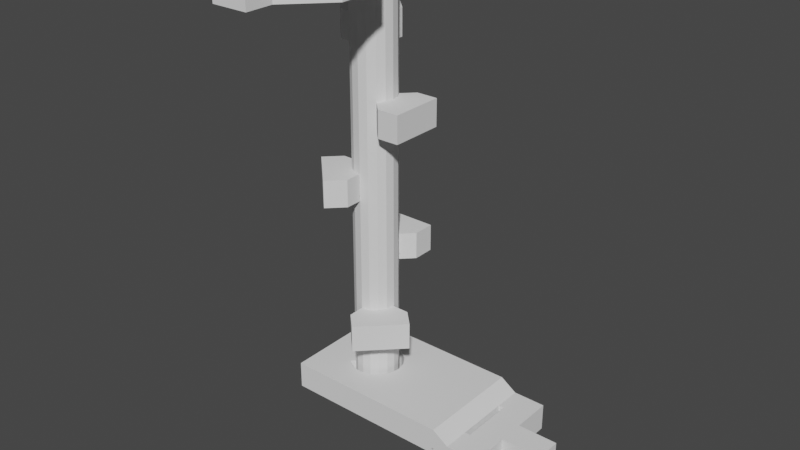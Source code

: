 # Source: level2.blend  (saved by Blender 3.6.11; exported with 4.5.12 LTS)
import bpy
from mathutils import Matrix  # noqa: F401  (used for matrix-valued properties, if any)

bpy.ops.wm.read_factory_settings(use_empty=True)
scene = bpy.context.scene
scene.name = 'Scene'

# ---- collections
col_collection = bpy.data.collections.new('Collection'); scene.collection.children.link(col_collection)

# ---- world
world_world = bpy.data.worlds.new('World'); scene.world = world_world
world_world.use_nodes = True; world_world.node_tree.nodes.clear()
_N = world_world.node_tree.nodes; _L = world_world.node_tree.links
n0 = _N.new('ShaderNodeOutputWorld'); n0.name = 'World Output'; n0.location = (300, 300)
n1 = _N.new('ShaderNodeBackground'); n1.name = 'Background'; n1.location = (10, 300)
n1.inputs[0].default_value = (0.05088, 0.05088, 0.05088, 1.0)
_L.new(n1.outputs[0], n0.inputs[0])
n0.is_active_output = True
world_world.color = (0.05088, 0.05088, 0.05088)
world_world.use_sun_shadow = False
world_world.sun_shadow_jitter_overblur = 0.0

# ---- meshes
me_plane = bpy.data.meshes.new('Plane')
me_plane.from_pydata([(-5.0, -2.5, 0.0), (2.5, -2.5, 0.0), (-5.0, 2.5, 0.0), (2.5, 2.5, 0.0), (-5.0, -2.5, 5.0), (2.5, -2.5, 5.0), (-5.0, 2.5, 5.0), (2.5, 2.5, 5.0), (-10.0, -5.0, 0.0), (-10.0, 5.0, 0.0), (-10.0, -5.0, 5.0), (-10.0, 5.0, 5.0), (-5.0, -10.0, 0.0), (-5.0, 10.0, 0.0), (-5.0, -10.0, 5.0), (-5.0, 10.0, 5.0), (-10.0, -10.0, 0.0), (-10.0, 10.0, 0.0), (-10.0, -10.0, 5.0), (-10.0, 10.0, 5.0), (-11.0, -5.0, 0.0), (-11.0, 5.0, 0.0), (-11.0, -10.0, 0.0), (-11.0, 10.0, 0.0), (-14.0, 10.0, 0.0), (-25.25, 5.0, 2.0), (-14.0, 5.0, 0.0), (-25.25, -5.0, 2.0), (-14.0, -5.0, 0.0), (-30.0, -5.0, 2.0), (-30.0, 5.0, 2.0), (-30.0, 10.0, 2.0), (-40.0, 5.0, 2.0), (-40.0, 10.0, 2.0), (-45.0, 5.0, 2.0), (-45.0, 10.0, 2.0), (-30.0, -10.0, 2.0), (-40.0, -5.0, 2.0), (-40.0, -10.0, 2.0), (-45.0, -5.0, 2.0), (-45.0, -10.0, 2.0), (-30.0, -5.0, 7.0), (-30.0, 5.0, 7.0), (-30.0, 10.0, 7.0), (-40.0, 5.0, 7.0), (-40.0, 10.0, 7.0), (-45.0, 5.0, 7.0), (-45.0, 10.0, 7.0), (-30.0, -10.0, 7.0), (-40.0, -5.0, 7.0), (-40.0, -10.0, 7.0), (-45.0, -5.0, 7.0), (-45.0, -10.0, 7.0), (-25.25, 10.0, 2.0), (-25.25, -10.0, 2.0), (-14.0, -10.0, 0.0), (-25.25, -5.0, 7.0), (-25.25, 5.0, 7.0), (-25.25, 10.0, 7.0), (-25.25, -10.0, 7.0), (-11.0, 10.0, 5.0), (-11.0, 5.0, 5.0), (-11.0, -5.0, 5.0), (-11.0, -10.0, 5.0), (-14.0, 5.0, 7.0), (-14.0, -5.0, 7.0), (-14.0, 10.0, 7.0), (-14.0, -10.0, 7.0), (-14.0, 10.0, 2.0), (-14.0, 5.0, 2.0), (-14.0, -5.0, 2.0), (-14.0, -10.0, 2.0), (-30.0, -2.0, 2.0), (-30.0, 2.0, 2.0), (-30.0, -2.0, 7.0), (-30.0, 2.0, 7.0), (-25.25, 2.0, 2.0), (-25.25, -2.0, 2.0), (-25.25, 2.0, 7.0), (-25.25, -2.0, 7.0), (-11.0, 2.0, 5.0), (-11.0, -2.0, 5.0), (-14.0, 2.0, 7.0), (-14.0, -2.0, 7.0), (-14.0, 2.0, 2.0), (-14.0, -2.0, 2.0), (-16.0, 10.0, 7.0), (-16.0, 5.0, 7.0), (-16.0, -5.0, 7.0), (-16.0, -10.0, 7.0), (-16.0, -10.0, 2.0), (-16.0, -5.0, 2.0), (-16.0, 5.0, 2.0), (-16.0, 10.0, 2.0), (-16.0, -2.0, 2.0), (-16.0, 2.0, 2.0), (-16.0, 2.0, 7.0), (-16.0, -2.0, 7.0), (-14.0, 5.0, 1.0), (-14.0, 10.0, 1.0), (-14.0, 2.0, 1.0), (-14.0, -5.0, 1.0), (-14.0, -10.0, 1.0), (-10.0, 5.0, 1.0), (-10.0, -5.0, 1.0), (-11.0, -5.0, 1.0), (-11.0, 5.0, 1.0), (-11.0, 2.0, 1.0), (-11.0, -2.0, 1.0), (-14.0, -4.0, 0.0), (-14.0, -2.0, 1.0), (-14.0, 4.0, 0.0), (-11.0, -4.0, 0.0), (-11.0, 4.0, 0.0)], [], [(0, 1, 3, 2), (2, 3, 7, 6), (3, 1, 5, 7), (1, 0, 4, 5), (4, 6, 7, 5), (0, 2, 9, 8), (6, 4, 10, 11), (6, 11, 19, 15), (16, 8, 20, 22), (103, 11, 10, 104), (2, 6, 15, 13), (0, 8, 16, 12), (103, 9, 21, 106), (4, 0, 12, 14), (10, 4, 14, 18), (9, 2, 13, 17), (13, 15, 19, 17), (14, 12, 16, 18), (17, 19, 60, 23), (9, 17, 23, 21), (104, 10, 62, 105), (10, 18, 63, 62), (18, 16, 22, 63), (19, 11, 61, 60), (59, 48, 41, 56), (53, 31, 30, 25), (54, 36, 48, 59), (55, 102, 71, 22), (77, 72, 29, 27), (27, 29, 36, 54), (57, 42, 43, 58), (29, 37, 38, 36), (32, 33, 35, 34), (44, 45, 43, 42), (38, 37, 39, 40), (49, 51, 46, 44), (20, 28, 55, 22), (48, 50, 49, 41), (44, 46, 47, 45), (38, 50, 48, 36), (50, 52, 51, 49), (34, 46, 51, 39), (31, 43, 45, 33), (40, 52, 50, 38), (39, 51, 52, 40), (35, 47, 46, 34), (33, 45, 47, 35), (37, 32, 34, 39), (31, 33, 32, 30), (58, 43, 31, 53), (75, 42, 57, 78), (23, 24, 26, 21), (82, 64, 61, 80), (61, 64, 66, 60), (63, 67, 65, 62), (66, 68, 23, 60), (67, 63, 22, 71), (24, 23, 68, 99), (98, 99, 68, 69), (100, 98, 69, 84), (102, 101, 70, 71), (86, 87, 57, 58), (97, 88, 56, 79), (88, 89, 59, 56), (89, 90, 54, 59), (90, 91, 27, 54), (95, 92, 25, 76), (92, 93, 53, 25), (93, 86, 58, 53), (91, 94, 77, 27), (94, 95, 76, 77), (87, 96, 78, 57), (96, 97, 79, 78), (101, 110, 85, 70), (65, 83, 81, 62), (83, 82, 80, 81), (41, 74, 79, 56), (74, 75, 78, 79), (25, 30, 73, 76), (76, 73, 72, 77), (82, 83, 97, 96), (64, 82, 96, 87), (95, 100, 84), (70, 85, 94, 91), (68, 66, 86, 93), (69, 68, 93, 92), (84, 69, 92, 95), (71, 70, 91, 90), (67, 71, 90, 89), (65, 67, 89, 88), (83, 65, 88, 97), (66, 64, 87, 86), (26, 24, 99, 98), (55, 28, 101, 102), (85, 110, 94), (95, 94, 110, 100), (80, 107, 108, 81), (61, 106, 107, 80), (81, 108, 105, 62), (8, 104, 105, 20), (11, 103, 106, 61), (9, 103, 104, 8), (26, 111, 113, 21), (111, 100, 107, 113), (20, 112, 109, 28), (112, 108, 110, 109), (20, 105, 108, 112), (107, 100, 110, 108), (21, 113, 107, 106), (101, 28, 109, 110), (26, 98, 100, 111)])
_uv = me_plane.uv_layers.new(name='UVMap')
_uv.uv.foreach_set('vector', [0.0, 0.0, 1.0, 0.0, 1.0, 1.0, 0.0, 1.0, 0.0, 1.0, 1.0, 1.0, 1.0, 1.0, 0.0, 1.0, 1.0, 1.0, 1.0, 0.0, 1.0, 0.0, 1.0, 1.0, 1.0, 0.0, 0.0, 0.0, 0.0, 0.0, 1.0, 0.0, 0.0, 0.0, 0.0, 1.0, 1.0, 1.0, 1.0, 0.0, 0.0, 0.0, 0.0, 1.0, 0.0, 1.0, 0.0, 0.0, 0.0, 1.0, 0.0, 0.0, 0.0, 0.0, 0.0, 1.0, 0.0, 1.0, 0.0, 1.0, 0.0, 1.0, 0.0, 1.0, 0.0, 0.0, 0.0, 0.0, 0.0, 0.0, 0.0, 0.0, 0.0, 1.0, 0.0, 1.0, 0.0, 0.0, 0.0, 0.0, 0.0, 1.0, 0.0, 1.0, 0.0, 1.0, 0.0, 1.0, 0.0, 0.0, 0.0, 0.0, 0.0, 0.0, 0.0, 0.0, 0.0, 1.0, 0.0, 1.0, 0.0, 1.0, 0.0, 1.0, 0.0, 0.0, 0.0, 0.0, 0.0, 0.0, 0.0, 0.0, 0.0, 0.0, 0.0, 0.0, 0.0, 0.0, 0.0, 0.0, 0.0, 1.0, 0.0, 1.0, 0.0, 1.0, 0.0, 1.0, 0.0, 1.0, 0.0, 1.0, 0.0, 1.0, 0.0, 1.0, 0.0, 0.0, 0.0, 0.0, 0.0, 0.0, 0.0, 0.0, 0.0, 1.0, 0.0, 1.0, 0.0, 1.0, 0.0, 1.0, 0.0, 1.0, 0.0, 1.0, 0.0, 1.0, 0.0, 1.0, 0.0, 0.0, 0.0, 0.0, 0.0, 0.0, 0.0, 0.0, 0.0, 0.0, 0.0, 0.0, 0.0, 0.0, 0.0, 0.0, 0.0, 0.0, 0.0, 0.0, 0.0, 0.0, 0.0, 0.0, 0.0, 1.0, 0.0, 1.0, 0.0, 1.0, 0.0, 1.0, 0.0, 0.0, 0.0, 0.0, 0.0, 0.0, 0.0, 0.0, 0.0, 1.0, 0.0, 1.0, 0.0, 1.0, 0.0, 1.0, 0.0, 0.0, 0.0, 0.0, 0.0, 0.0, 0.0, 0.0, 0.0, 0.0, 0.0, 0.0, 0.0, 0.0, 0.0, 0.0, 0.0, 0.08333, 0.0, 0.0, 0.0, 0.0, 0.0, 0.0, 0.0, 0.0, 0.0, 0.0, 0.0, 0.0, 0.0, 0.0, 0.0, 1.0, 0.0, 1.0, 0.0, 1.0, 0.0, 1.0, 0.0, 0.0, 0.0, 0.0, 0.0, 0.0, 0.0, 0.0, 0.0, 1.0, 0.0, 1.0, 0.0, 1.0, 0.0, 1.0, 0.0, 1.0, 0.0, 1.0, 0.0, 1.0, 0.0, 1.0, 0.0, 0.0, 0.0, 0.0, 0.0, 0.0, 0.0, 0.0, 0.0, 0.0, 0.0, 0.0, 0.0, 1.0, 0.0, 1.0, 0.0, 0.0, 0.0, 0.0, 0.0, 0.0, 0.0, 0.0, 0.0, 0.0, 0.0, 0.0, 0.0, 0.0, 0.0, 0.0, 0.0, 1.0, 0.0, 1.0, 0.0, 1.0, 0.0, 1.0, 0.0, 0.0, 0.0, 0.0, 0.0, 0.0, 0.0, 0.0, 0.0, 0.0, 0.0, 0.0, 0.0, 0.0, 0.0, 0.0, 0.0, 1.0, 0.0, 1.0, 0.0, 0.0, 0.0, 0.0, 0.0, 1.0, 0.0, 1.0, 0.0, 1.0, 0.0, 1.0, 0.0, 0.0, 0.0, 0.0, 0.0, 0.0, 0.0, 0.0, 0.0, 0.0, 0.0, 0.0, 0.0, 0.0, 0.0, 0.0, 0.0, 1.0, 0.0, 1.0, 0.0, 1.0, 0.0, 1.0, 0.0, 1.0, 0.0, 1.0, 0.0, 1.0, 0.0, 1.0, 0.0, 0.0, 0.0, 1.0, 0.0, 1.0, 0.0, 0.0, 0.0, 1.0, 0.0, 1.0, 0.0, 1.0, 0.0, 1.0, 0.0, 1.0, 0.0, 1.0, 0.0, 1.0, 0.0, 1.0, 0.0, 0.0, 0.0, 0.0, 0.0, 0.25, 0.0, 0.1667, 0.0, 1.0, 0.0, 1.0, 0.0, 1.0, 0.0, 1.0, 0.0, 0.5, 0.0, 0.75, 0.0, 1.0, 0.0, 0.6667, 0.0, 1.0, 0.0, 1.0, 0.0, 1.0, 0.0, 1.0, 0.0, 0.0, 0.0, 0.0, 0.0, 0.0, 0.0, 0.0, 0.0, 1.0, 0.0, 1.0, 0.0, 1.0, 0.0, 1.0, 0.0, 0.0, 0.0, 0.0, 0.0, 0.0, 0.0, 0.0, 0.0, 1.0, 0.0, 1.0, 0.0, 1.0, 0.0, 1.0, 0.0, 1.0, 0.0, 1.0, 0.0, 1.0, 0.0, 1.0, 0.0, 0.5, 0.0, 0.75, 0.0, 0.75, 0.0, 0.5, 0.0, 0.0, 0.0, 0.0, 0.0, 0.0, 0.0, 0.0, 0.0, 1.0, 0.0, 1.0, 0.0, 1.0, 0.0, 1.0, 0.0, 0.2167, 0.0, 0.0, 0.0, 0.0, 0.0, 0.08333, 0.0, 0.0, 0.0, 0.0, 0.0, 0.0, 0.0, 0.0, 0.0, 0.0, 0.0, 0.0, 0.0, 0.0, 0.0, 0.0, 0.0, 0.0, 0.0, 0.0, 0.0, 0.0, 0.0, 0.0, 0.0, 0.4333, 0.0, 0.65, 0.0, 0.25, 0.0, 0.1667, 0.0, 1.0, 0.0, 1.0, 0.0, 1.0, 0.0, 1.0, 0.0, 1.0, 0.0, 1.0, 0.0, 1.0, 0.0, 1.0, 0.0, 0.0, 0.0, 0.2167, 0.0, 0.08333, 0.0, 0.0, 0.0, 0.2167, 0.0, 0.4333, 0.0, 0.1667, 0.0, 0.08333, 0.0, 0.65, 0.0, 0.4333, 0.0, 0.1667, 0.0, 0.25, 0.0, 0.4333, 0.0, 0.2167, 0.0, 0.08333, 0.0, 0.1667, 0.0, 0.0, 0.0, 0.25, 0.0, 0.25, 0.0, 0.0, 0.0, 0.0, 0.0, 0.25, 0.0, 0.3333, 0.0, 0.0, 0.0, 0.25, 0.0, 0.5, 0.0, 0.6667, 0.0, 0.3333, 0.0, 0.0, 0.0, 0.0, 0.0, 0.08333, 0.0, 0.0, 0.0, 0.0, 0.0, 0.0, 0.0, 0.1667, 0.0, 0.08333, 0.0, 0.25, 0.0, 0.0, 0.0, 0.0, 0.0, 0.1667, 0.0, 0.1667, 0.0, 0.0, 0.0, 0.0, 0.0, 0.08333, 0.0, 0.5, 0.0, 0.25, 0.0, 0.2167, 0.0, 0.4333, 0.0, 0.75, 0.0, 0.5, 0.0, 0.4333, 0.0, 0.65, 0.0, 0.4333, 0.0, 0.5, 0.0, 0.5, 0.0, 0.0, 0.0, 0.25, 0.0, 0.2167, 0.0, 0.0, 0.0, 1.0, 0.0, 1.0, 0.0, 1.0, 0.0, 1.0, 0.0, 1.0, 0.0, 1.0, 0.0, 1.0, 0.0, 1.0, 0.0, 0.5, 0.0, 0.75, 0.0, 0.65, 0.0, 0.4333, 0.0, 0.0, 0.0, 0.0, 0.0, 0.0, 0.0, 0.0, 0.0, 0.0, 0.0, 0.0, 0.0, 0.0, 0.0, 0.0, 0.0, 0.0, 0.0, 0.0, 0.0, 0.0, 0.0, 0.0, 0.0, 0.25, 0.0, 0.0, 0.0, 0.0, 0.0, 0.2167, 0.0, 1.0, 0.0, 1.0, 0.0, 1.0, 0.0, 1.0, 0.0, 1.0, 0.0, 1.0, 0.0, 1.0, 0.0, 1.0, 0.0, 0.0, 0.0, 0.0, 0.0, 0.0, 0.0, 0.0, 0.0, 0.25, 0.0, 0.25, 0.0, 0.2167, 0.0, 0.4333, 0.0, 0.2167, 0.0, 0.25, 0.0, 0.5, 0.0, 0.6667, 0.0, 0.6667, 0.0, 0.3333, 0.0, 0.3333, 0.0, 1.0, 0.0, 1.0, 0.0, 0.6667, 0.0, 0.6667, 0.0, 0.3333, 0.0, 0.3333, 0.0, 0.0, 0.0, 0.0, 0.0, 0.0, 0.0, 0.0, 0.0, 0.0, 0.0, 0.0, 0.0, 1.0, 0.0, 1.0, 0.0, 1.0, 0.0, 1.0, 0.0, 1.0, 0.0, 1.0, 0.0, 0.0, 0.0, 0.0, 0.0, 1.0, 0.375, 0.25, 0.375, 0.5, 0.0, 1.0, 0.375, 0.25, 0.625, 0.25, 0.625, 0.5, 0.375, 0.5, 0.0, 0.0, 0.375, 0.75, 0.375, 1.0, 0.0, 0.0, 0.375, 0.75, 0.625, 0.75, 0.625, 1.0, 0.375, 1.0, 0.0, 0.0, 0.0, 0.0, 0.625, 0.75, 0.375, 0.75, 0.625, 0.5, 0.875, 0.5, 0.875, 0.75, 0.625, 0.75, 0.0, 1.0, 0.375, 0.5, 0.625, 0.5, 0.0, 1.0, 0.0, 0.0, 0.0, 0.0, 0.375, 1.0, 0.0, 0.25, 0.0, 1.0, 0.0, 0.75, 0.625, 0.25, 0.375, 0.25])
me_plane.update()
me_plane_001 = bpy.data.meshes.new('Plane.001')
me_plane_001.from_pydata([(-1.913, 4.619, 0.0), (-3.536, 3.536, 0.0), (-4.619, 1.913, 0.0), (-5.0, 0.0, 0.0), (-4.619, -1.913, 0.0), (-3.536, -3.536, 0.0), (-1.913, -4.619, 0.0), (0.0, -5.0, 0.0), (1.913, -4.619, 0.0), (3.536, -3.536, 0.0), (4.619, -1.913, 0.0), (5.0, 0.0, 0.0), (4.619, 1.913, 0.0), (3.536, 3.536, 0.0), (1.913, 4.619, 0.0), (-1.913, 4.619, 5.0), (-3.536, -3.536, 5.0), (0.0, -5.0, 5.0), (1.913, -4.619, 5.0), (3.536, -3.536, 5.0), (4.619, -1.913, 5.0), (5.0, 0.0, 5.0), (4.619, 1.913, 5.0), (5.0, -5.0, 0.0), (5.0, 5.0, 0.0), (0.0, 5.0, 0.0), (-5.0, 5.0, 0.0), (-5.0, -5.0, 0.0), (-1.531, 3.696, 0.0), (-2.828, 2.828, 0.0), (-3.696, 1.531, 0.0), (-4.0, 4.47e-09, 0.0), (-3.696, -1.531, 0.0), (-2.828, -2.828, 0.0), (-1.531, -3.696, 0.0), (0.0, -4.0, 0.0), (1.531, -3.696, 0.0), (2.828, -2.828, 0.0), (3.696, -1.531, 0.0), (4.0, 4.47e-09, 0.0), (3.696, 1.531, 0.0), (2.828, 2.828, 0.0), (1.531, 3.696, 0.0), (0.0, 4.0, -3.0), (-1.531, 3.696, -3.0), (-2.828, 2.828, -3.0), (-3.696, 1.531, -3.0), (-4.0, 4.47e-09, -3.0), (-3.696, -1.531, -3.0), (-2.828, -2.828, -3.0), (-1.531, -3.696, -3.0), (0.0, -4.0, -3.0), (1.531, -3.696, -3.0), (2.828, -2.828, -3.0), (3.696, -1.531, -3.0), (4.0, 4.47e-09, -3.0), (3.696, 1.531, -3.0), (2.828, 2.828, -3.0), (1.531, 3.696, -3.0), (0.0, 4.0, 5.0), (-1.531, 3.696, 5.0), (-2.828, 2.828, 5.0), (-3.696, 1.531, 5.0), (-4.0, 4.47e-09, 5.0), (-3.696, -1.531, 5.0), (-2.828, -2.828, 5.0), (-1.531, -3.696, 5.0), (0.0, -4.0, 5.0), (1.531, -3.696, 5.0), (2.828, -2.828, 5.0), (3.696, -1.531, 5.0), (4.0, 4.47e-09, 5.0), (3.696, 1.531, 5.0), (2.828, 2.828, 5.0), (1.531, 3.696, 5.0), (0.0, 4.0, 10.0), (-1.531, 3.696, 10.0), (-2.828, 2.828, 10.0), (-3.696, 1.531, 10.0), (-4.0, 4.47e-09, 10.0), (-3.696, -1.531, 10.0), (-2.828, -2.828, 10.0), (-1.531, -3.696, 10.0), (0.0, -4.0, 10.0), (1.531, -3.696, 10.0), (2.828, -2.828, 10.0), (3.696, -1.531, 10.0), (4.0, 4.47e-09, 10.0), (3.696, 1.531, 10.0), (2.828, 2.828, 10.0), (1.531, 3.696, 10.0), (0.0, 4.0, 0.0), (-3.536, 3.536, 5.0), (-4.619, 1.913, 5.0), (-5.0, 0.0, 5.0), (-4.619, -1.913, 5.0), (-1.913, -4.619, 5.0), (3.536, 3.536, 5.0), (1.913, 4.619, 5.0), (5.0, -5.0, 5.0), (5.0, 5.0, 5.0), (0.0, 5.0, 5.0), (-5.0, 5.0, 5.0), (-5.0, -5.0, 5.0)], [], [(12, 13, 97, 22), (5, 6, 96, 16), (13, 14, 98, 97), (6, 7, 17, 96), (25, 0, 15, 101), (14, 25, 101, 98), (7, 8, 18, 17), (0, 1, 92, 15), (8, 9, 19, 18), (9, 10, 20, 19), (10, 11, 21, 20), (11, 12, 22, 21), (23, 9, 8), (9, 23, 10), (11, 24, 12), (13, 24, 14), (10, 23, 11), (12, 24, 13), (14, 24, 25), (3, 27, 4), (4, 27, 5), (6, 5, 27), (27, 7, 6), (2, 26, 3), (1, 26, 2), (0, 26, 1), (26, 0, 25), (33, 49, 48, 32), (41, 57, 56, 40), (34, 50, 49, 33), (42, 58, 57, 41), (35, 51, 50, 34), (28, 44, 43, 91), (91, 43, 58, 42), (36, 52, 51, 35), (29, 45, 44, 28), (37, 53, 52, 36), (30, 46, 45, 29), (38, 54, 53, 37), (31, 47, 46, 30), (39, 55, 54, 38), (32, 48, 47, 31), (40, 56, 55, 39), (40, 72, 73, 41), (33, 65, 66, 34), (41, 73, 74, 42), (34, 66, 67, 35), (91, 59, 60, 28), (42, 74, 59, 91), (35, 67, 68, 36), (28, 60, 61, 29), (36, 68, 69, 37), (37, 69, 70, 38), (38, 70, 71, 39), (39, 71, 72, 40), (68, 84, 85, 69), (61, 77, 78, 62), (69, 85, 86, 70), (62, 78, 79, 63), (70, 86, 87, 71), (63, 79, 80, 64), (71, 87, 88, 72), (64, 80, 81, 65), (72, 88, 89, 73), (65, 81, 82, 66), (73, 89, 90, 74), (66, 82, 83, 67), (59, 75, 76, 60), (74, 90, 75, 59), (67, 83, 84, 68), (60, 76, 77, 61), (1, 29, 61, 92), (16, 65, 33, 5), (33, 32, 4, 5), (32, 31, 3, 4), (31, 30, 2, 3), (30, 29, 1, 2), (92, 61, 62, 93), (93, 62, 63, 94), (94, 63, 64, 95), (95, 64, 65, 16), (99, 18, 19), (19, 20, 99), (21, 22, 100), (97, 98, 100), (18, 99, 17), (20, 21, 99), (22, 97, 100), (98, 101, 100), (94, 95, 103), (95, 16, 103), (96, 103, 16), (103, 96, 17), (93, 94, 102), (92, 93, 102), (15, 92, 102), (102, 101, 15), (44, 45, 46, 47, 48, 49, 50, 51, 52, 53, 54, 55, 56, 57, 58, 43), (7, 23, 8)])
_uv = me_plane_001.uv_layers.new(name='UVMap')
_uv.uv.foreach_set('vector', [0.0, 0.0, 0.0, 0.0, 0.0, 0.0, 0.0, 0.0, 0.0, 0.0, 0.0, 0.0, 0.0, 0.0, 0.0, 0.0, 0.0, 0.0, 0.0, 0.0, 0.0, 0.0, 0.0, 0.0, 0.0, 0.0, 0.0, 0.0, 0.0, 0.0, 0.0, 0.0, 0.0, 0.0, 0.0, 0.0, 0.0, 0.0, 0.0, 0.0, 0.0, 0.0, 0.0, 0.0, 0.0, 0.0, 0.0, 0.0, 0.0, 0.0, 0.0, 0.0, 0.0, 0.0, 0.0, 0.0, 0.0, 0.0, 0.0, 0.0, 0.0, 0.0, 0.0, 0.0, 0.0, 0.0, 0.0, 0.0, 0.0, 0.0, 0.0, 0.0, 0.0, 0.0, 0.0, 0.0, 0.0, 0.0, 0.0, 0.0, 0.0, 0.0, 0.0, 0.0, 0.0, 0.0, 0.0, 0.0, 0.0, 0.0, 0.0, 0.0, 0.0, 0.0, 0.0, 0.0, 0.0, 0.0, 0.0, 0.0, 0.0, 0.0, 0.0, 0.0, 0.0, 0.0, 0.0, 0.0, 0.0, 0.0, 0.0, 0.0, 0.0, 0.0, 0.0, 0.0, 0.0, 0.0, 0.0, 0.0, 0.0, 0.0, 0.0, 0.0, 0.0, 0.0, 0.0, 0.0, 0.0, 0.0, 0.0, 0.0, 0.0, 0.0, 0.0, 0.0, 0.0, 0.0, 0.0, 1.0, 0.0, 0.0, 0.0, 0.0, 0.0, 0.0, 0.0, 0.0, 0.0, 0.0, 0.0, 0.0, 0.0, 0.0, 0.0, 0.0, 0.0, 0.0, 0.0, 0.0, 0.0, 0.0, 0.0, 0.0, 0.0, 1.0, 0.0, 1.0, 0.0, 0.0, 0.0, 1.0, 0.0, 0.0, 0.0, 0.0, 0.0, 1.0, 0.0, 0.0, 0.0, 0.0, 0.0, 0.0, 0.0, 0.0, 0.0, 0.0, 0.0, 0.0, 0.0, 0.0, 0.0, 0.0, 0.0, 0.0, 0.0, 0.0, 0.0, 0.0, 0.0, 0.0, 0.0, 0.0, 0.0, 0.0, 0.0, 0.0, 0.0, 0.0, 0.0, 0.0, 0.0, 0.0, 0.0, 0.0, 0.0, 0.0, 0.0, 0.0, 0.0, 0.0, 0.0, 0.0, 0.0, 0.0, 0.0, 0.0, 0.0, 0.0, 0.0, 0.0, 0.0, 0.0, 0.0, 0.0, 0.0, 0.0, 0.0, 0.0, 0.0, 0.0, 0.0, 0.0, 0.0, 0.0, 0.0, 0.0, 0.0, 0.0, 0.0, 0.0, 0.0, 0.0, 0.0, 0.0, 0.0, 0.0, 0.0, 0.0, 0.0, 0.0, 0.0, 0.0, 0.0, 0.0, 0.0, 0.0, 0.0, 0.0, 0.0, 0.0, 0.0, 0.0, 0.0, 0.0, 0.0, 0.0, 0.0, 0.0, 0.0, 0.0, 0.0, 0.0, 0.0, 0.0, 0.0, 0.0, 0.0, 0.0, 0.0, 0.0, 0.0, 0.0, 0.0, 0.0, 0.0, 0.0, 0.0, 0.0, 0.0, 0.0, 0.0, 0.0, 0.0, 0.0, 0.0, 0.0, 0.0, 0.0, 0.0, 0.0, 0.0, 0.0, 0.0, 0.0, 0.0, 0.0, 0.0, 0.0, 0.0, 0.0, 0.0, 0.0, 0.0, 0.0, 0.0, 0.0, 0.0, 0.0, 0.0, 0.0, 0.0, 0.0, 0.0, 0.0, 0.0, 0.0, 0.0, 0.0, 0.0, 0.0, 0.0, 0.0, 0.0, 0.0, 0.0, 0.0, 0.0, 0.0, 0.0, 0.0, 0.0, 0.0, 0.0, 0.0, 0.0, 0.0, 0.0, 0.0, 0.0, 0.0, 0.0, 0.0, 0.0, 0.0, 0.0, 0.0, 0.0, 0.0, 0.0, 0.0, 0.0, 0.0, 0.0, 0.0, 0.0, 0.0, 0.0, 0.0, 0.0, 0.0, 0.0, 0.0, 0.0, 0.0, 0.0, 0.0, 0.0, 0.0, 0.0, 0.0, 0.0, 0.0, 0.0, 0.0, 0.0, 0.0, 0.0, 0.0, 0.0, 0.0, 0.0, 0.0, 0.0, 0.0, 0.0, 0.0, 0.0, 0.0, 0.0, 0.0, 0.0, 0.0, 0.0, 0.0, 0.0, 0.0, 0.0, 0.0, 0.0, 0.0, 0.0, 0.0, 0.0, 0.0, 0.0, 0.0, 0.0, 0.0, 0.0, 0.0, 0.0, 0.0, 0.0, 0.0, 0.0, 0.0, 0.0, 0.0, 0.0, 0.0, 0.0, 0.0, 0.0, 0.0, 0.0, 0.0, 0.0, 0.0, 0.0, 0.0, 0.0, 0.0, 0.0, 0.0, 0.0, 0.0, 0.0, 0.0, 0.0, 0.0, 0.0, 0.0, 0.0, 0.0, 0.0, 0.0, 0.0, 0.0, 0.0, 0.0, 0.0, 0.0, 0.0, 0.0, 0.0, 0.0, 0.0, 0.0, 0.0, 0.0, 0.0, 0.0, 0.0, 0.0, 0.0, 0.0, 0.0, 0.0, 0.0, 0.0, 0.0, 0.0, 0.0, 0.0, 0.0, 0.0, 0.0, 0.0, 0.0, 0.0, 0.0, 0.0, 0.0, 0.0, 0.0, 0.0, 0.0, 0.0, 0.0, 0.0, 0.0, 0.0, 0.0, 0.0, 0.0, 0.0, 0.0, 0.0, 0.0, 0.0, 0.0, 0.0, 0.0, 0.0, 0.0, 0.0, 0.0, 0.0, 0.0, 0.0, 0.0, 0.0, 0.0, 0.0, 0.0, 0.0, 0.0, 0.0, 0.0, 0.0, 0.0, 0.0, 0.0, 0.0, 0.0, 0.0, 0.0, 0.0, 0.0, 0.0, 0.0, 0.0, 0.0, 0.0, 0.0, 0.0, 0.0, 0.0, 0.0, 0.0, 0.0, 0.0, 0.0, 0.0, 0.0, 0.0, 0.0, 0.0, 0.0, 0.0, 0.0, 0.0, 0.0, 0.0, 0.0, 0.0, 0.0, 0.0, 0.0, 0.0, 0.0, 0.0, 0.0, 0.0, 0.0, 0.0, 0.0, 0.0, 0.0, 0.0, 0.0, 0.0, 0.0, 0.0, 0.0, 0.0, 0.0, 0.0, 0.0, 0.0, 0.0, 0.0, 0.0, 0.0, 0.0, 0.0, 0.0, 0.0, 0.0, 0.0, 0.0, 0.0, 0.0, 0.0, 0.0, 0.0, 0.0, 0.0, 0.0, 0.0, 0.0, 0.0, 0.0, 0.0, 0.0, 0.0, 0.0, 0.0, 0.0, 0.0, 0.0, 0.0, 0.0, 0.0, 0.0, 0.0, 0.0, 0.0, 0.0, 0.0, 0.0, 0.0, 0.0, 0.0, 0.0, 0.0, 0.0, 0.0, 0.0, 0.0, 0.0, 0.0, 0.0, 0.0, 0.0, 0.0, 0.0, 0.0, 0.0, 0.0, 0.0, 0.0, 0.0, 0.0, 0.0, 1.0, 0.0, 0.0, 0.0, 0.0, 0.0, 0.0, 0.0, 0.0, 0.0, 0.0, 0.0, 0.0, 0.0, 0.0, 0.0, 0.0, 0.0, 0.0, 0.0, 0.0, 0.0, 0.0, 0.0, 0.0, 0.0, 1.0, 0.0, 1.0, 0.0, 0.0, 0.0, 0.0, 0.0, 1.0, 0.0, 0.0, 0.0, 0.0, 0.0, 1.0, 0.0, 0.0, 0.0, 0.0, 0.0, 0.0, 0.0, 0.0, 0.0, 0.0, 0.0, 0.0, 0.0, 0.0, 0.0, 0.0, 0.0, 0.0, 0.0, 0.0, 0.0, 0.0, 0.0, 0.0, 0.0, 0.0, 0.0, 0.0, 0.0, 0.0, 0.0, 0.0, 0.0, 0.0, 0.0, 0.0, 0.0, 0.0, 0.0, 0.0, 0.0, 0.0, 0.0, 0.0])
me_plane_001.update()
me_cube_001 = bpy.data.meshes.new('Cube.001')
me_cube_001.from_pydata([(-1.0, 1.0, -1.0), (-1.0, 1.0, 1.0), (1.0, 1.0, -1.0), (1.0, 1.0, 1.0), (-1.0, 0.2, -1.0), (-21.0, 0.22, 1.0), (-21.0, 0.2, 1.0), (-1.0, 0.2, 1.0), (1.0, 0.22, 1.0), (-21.0, 0.2, -1.0), (1.0, 0.2, -1.0), (1.0, 0.22, -1.0), (-1.0, 0.22, 1.0), (1.0, 0.2, 1.0), (-21.0, 0.22, -1.0), (-1.0, 0.22, -1.0), (-19.0, 0.22, -1.0), (-19.0, 0.2, -1.0), (-19.0, 0.2, 1.0), (-19.0, 0.22, 1.0), (-21.0, 0.22, -10.0), (-21.0, 0.2, -10.0), (-19.0, 0.22, -10.0), (-19.0, 0.2, -10.0)], [], [(0, 2, 11, 15), (0, 1, 3, 2), (11, 8, 13, 10), (15, 11, 10, 4), (19, 16, 14, 5), (18, 19, 5, 6), (14, 16, 22, 20), (3, 1, 12, 8), (17, 18, 6, 9), (9, 6, 5, 14), (15, 12, 1, 0), (7, 4, 10, 13), (2, 3, 8, 11), (8, 12, 7, 13), (4, 7, 18, 17), (15, 4, 17, 16), (7, 12, 19, 18), (12, 15, 16, 19), (22, 23, 21, 20), (9, 14, 20, 21), (16, 17, 23, 22), (17, 9, 21, 23)])
_uv = me_cube_001.uv_layers.new(name='UVMap')
_uv.uv.foreach_set('vector', [0.125, 0.5, 0.375, 0.5, 0.375, 0.6, 0.125, 0.6, 0.375, 0.25, 0.625, 0.25, 0.625, 0.5, 0.375, 0.5, 0.375, 0.6, 0.625, 0.6, 0.625, 0.6, 0.375, 0.6, 0.125, 0.6, 0.375, 0.6, 0.375, 0.6, 0.125, 0.6, 0.625, 0.15, 0.375, 0.15, 0.375, 0.15, 0.625, 0.15, 0.875, 0.6, 0.875, 0.6, 0.875, 0.6, 0.875, 0.6, 0.375, 0.15, 0.375, 0.15, 0.375, 0.15, 0.375, 0.15, 0.625, 0.5, 0.875, 0.5, 0.875, 0.6, 0.625, 0.6, 0.375, 0.15, 0.625, 0.15, 0.625, 0.15, 0.375, 0.15, 0.375, 0.15, 0.625, 0.15, 0.625, 0.15, 0.375, 0.15, 0.375, 0.15, 0.625, 0.15, 0.625, 0.25, 0.375, 0.25, 0.625, 0.15, 0.375, 0.15, 0.375, 0.6, 0.625, 0.6, 0.375, 0.5, 0.625, 0.5, 0.625, 0.6, 0.375, 0.6, 0.625, 0.6, 0.875, 0.6, 0.875, 0.6, 0.625, 0.6, 0.375, 0.15, 0.625, 0.15, 0.625, 0.15, 0.375, 0.15, 0.125, 0.6, 0.125, 0.6, 0.125, 0.6, 0.125, 0.6, 0.875, 0.6, 0.875, 0.6, 0.875, 0.6, 0.875, 0.6, 0.625, 0.15, 0.375, 0.15, 0.375, 0.15, 0.625, 0.15, 0.125, 0.6, 0.125, 0.6, 0.125, 0.6, 0.125, 0.6, 0.375, 0.15, 0.375, 0.15, 0.375, 0.15, 0.375, 0.15, 0.125, 0.6, 0.125, 0.6, 0.125, 0.6, 0.125, 0.6, 0.375, 0.15, 0.375, 0.15, 0.375, 0.15, 0.375, 0.15])
me_cube_001.update()
me_plane_002 = bpy.data.meshes.new('Plane.002')
me_plane_002.from_pydata([(-3.536, 3.536, 9.537e-07), (-4.619, 1.913, 9.537e-07), (-5.0, 0.0, 9.537e-07), (-4.619, -1.913, 9.537e-07), (-3.536, -3.536, 9.537e-07), (-3.536, -3.536, 5.0), (-5.0, 5.0, 9.537e-07), (-5.0, -5.0, 9.537e-07), (-1.531, 3.696, 9.537e-07), (-2.828, 2.828, 9.537e-07), (-3.696, 1.531, 9.537e-07), (-4.0, 4.47e-09, 9.537e-07), (-3.696, -1.531, 9.537e-07), (-2.828, -2.828, 9.537e-07), (-1.531, -3.696, 9.537e-07), (0.0, -4.0, 9.537e-07), (1.531, -3.696, 9.537e-07), (2.828, -2.828, 9.537e-07), (3.696, -1.531, 9.537e-07), (4.0, 4.47e-09, 9.537e-07), (3.696, 1.531, 9.537e-07), (2.828, 2.828, 9.537e-07), (1.531, 3.696, 9.537e-07), (0.0, 4.0, -3.0), (-1.531, 3.696, -3.0), (-2.828, 2.828, -3.0), (-3.696, 1.531, -3.0), (-4.0, 4.47e-09, -3.0), (-3.696, -1.531, -3.0), (-2.828, -2.828, -3.0), (-1.531, -3.696, -3.0), (0.0, -4.0, -3.0), (1.531, -3.696, -3.0), (2.828, -2.828, -3.0), (3.696, -1.531, -3.0), (4.0, 4.47e-09, -3.0), (3.696, 1.531, -3.0), (2.828, 2.828, -3.0), (1.531, 3.696, -3.0), (0.0, 4.0, 5.0), (-1.531, 3.696, 5.0), (-2.828, 2.828, 5.0), (-3.696, 1.531, 5.0), (-4.0, 4.47e-09, 5.0), (-3.696, -1.531, 5.0), (-2.828, -2.828, 5.0), (-1.531, -3.696, 5.0), (0.0, -4.0, 5.0), (1.531, -3.696, 5.0), (2.828, -2.828, 5.0), (3.696, -1.531, 5.0), (4.0, 4.47e-09, 5.0), (3.696, 1.531, 5.0), (2.828, 2.828, 5.0), (1.531, 3.696, 5.0), (0.0, 4.0, 10.0), (-1.531, 3.696, 10.0), (-2.828, 2.828, 10.0), (-3.696, 1.531, 10.0), (-4.0, 4.47e-09, 10.0), (-3.696, -1.531, 10.0), (-2.828, -2.828, 10.0), (-1.531, -3.696, 10.0), (0.0, -4.0, 10.0), (1.531, -3.696, 10.0), (2.828, -2.828, 10.0), (3.696, -1.531, 10.0), (4.0, 4.47e-09, 10.0), (3.696, 1.531, 10.0), (2.828, 2.828, 10.0), (1.531, 3.696, 10.0), (0.0, 4.0, 9.537e-07), (-3.536, 3.536, 5.0), (-4.619, 1.913, 5.0), (-5.0, 0.0, 5.0), (-4.619, -1.913, 5.0), (-5.0, 5.0, 5.0), (-5.0, -5.0, 5.0), (-9.0, 0.0, 9.537e-07), (-9.0, 5.0, 9.537e-07), (-9.0, -5.0, 9.537e-07), (-9.0, 0.0, 5.0), (-9.0, 5.0, 5.0), (-9.0, -5.0, 5.0), (-2.828, 2.828, 0.9), (-3.696, 1.531, 0.9), (-4.0, 4.47e-09, 0.9), (-3.696, -1.531, 0.9), (-2.828, -2.828, 0.9), (-2.97, 2.97, 0.9), (-3.88, 1.607, 0.9), (-4.2, 1.001e-07, 0.9), (-3.88, -1.607, 0.9), (-2.97, -2.97, 0.9), (-3.696, 1.531, 1.1), (-2.828, 2.828, 1.1), (-4.0, 4.47e-09, 1.1), (-3.696, -1.531, 1.1), (-2.828, -2.828, 1.1), (-3.88, 1.607, 1.1), (-2.97, 2.97, 1.1), (-4.2, 1.001e-07, 1.1), (-3.88, -1.607, 1.1), (-2.97, -2.97, 1.1)], [], [(81, 78, 79, 82), (81, 83, 80, 78), (2, 7, 3), (3, 7, 4), (1, 6, 2), (0, 6, 1), (82, 79, 6, 76), (83, 77, 7, 80), (13, 29, 28, 12), (21, 37, 36, 20), (14, 30, 29, 13), (22, 38, 37, 21), (15, 31, 30, 14), (8, 24, 23, 71), (71, 23, 38, 22), (16, 32, 31, 15), (9, 25, 24, 8), (17, 33, 32, 16), (10, 26, 25, 9), (18, 34, 33, 17), (11, 27, 26, 10), (19, 35, 34, 18), (12, 28, 27, 11), (20, 36, 35, 19), (20, 52, 53, 21), (13, 45, 46, 14), (21, 53, 54, 22), (14, 46, 47, 15), (71, 39, 40, 8), (22, 54, 39, 71), (15, 47, 48, 16), (8, 40, 41, 9), (16, 48, 49, 17), (17, 49, 50, 18), (18, 50, 51, 19), (19, 51, 52, 20), (48, 64, 65, 49), (41, 57, 58, 42), (49, 65, 66, 50), (42, 58, 59, 43), (50, 66, 67, 51), (43, 59, 60, 44), (51, 67, 68, 52), (44, 60, 61, 45), (52, 68, 69, 53), (45, 61, 62, 46), (53, 69, 70, 54), (46, 62, 63, 47), (39, 55, 56, 40), (54, 70, 55, 39), (47, 63, 64, 48), (40, 56, 57, 41), (0, 9, 41, 72), (5, 45, 13, 4), (13, 12, 3, 4), (12, 11, 2, 3), (11, 10, 1, 2), (10, 9, 0, 1), (72, 41, 42, 73), (73, 42, 43, 74), (74, 43, 44, 75), (75, 44, 45, 5), (74, 75, 77), (75, 5, 77), (73, 74, 76), (72, 73, 76), (5, 4, 7, 77), (6, 0, 72, 76), (2, 6, 79, 78), (76, 74, 81, 82), (7, 2, 78, 80), (74, 77, 83, 81), (84, 85, 90, 89), (87, 88, 93, 92), (85, 86, 91, 90), (86, 87, 92, 91), (95, 100, 99, 94), (97, 102, 103, 98), (94, 99, 101, 96), (96, 101, 102, 97), (90, 99, 100, 89), (88, 98, 103, 93), (85, 94, 96, 86), (89, 100, 95, 84), (91, 101, 99, 90), (86, 96, 97, 87), (92, 102, 101, 91), (87, 97, 98, 88), (84, 95, 94, 85), (93, 103, 102, 92)])
_uv = me_plane_002.uv_layers.new(name='UVMap')
_uv.uv.foreach_set('vector', [0.0, 1.0, 0.0, 1.0, 0.0, 1.0, 0.0, 1.0, 0.0, 1.0, 0.0, 0.0, 0.0, 0.0, 0.0, 1.0, 0.0, 1.0, 0.0, 0.0, 0.0, 0.0, 0.0, 0.0, 0.0, 0.0, 0.0, 0.0, 0.0, 0.0, 0.0, 1.0, 0.0, 1.0, 0.0, 0.0, 0.0, 1.0, 0.0, 0.0, 0.0, 1.0, 0.0, 1.0, 0.0, 1.0, 0.0, 1.0, 0.0, 0.0, 0.0, 0.0, 0.0, 0.0, 0.0, 0.0, 0.0, 0.0, 0.0, 0.0, 0.0, 0.0, 0.0, 0.0, 0.0, 0.0, 0.0, 0.0, 0.0, 0.0, 0.0, 0.0, 0.0, 0.0, 0.0, 0.0, 0.0, 0.0, 0.0, 0.0, 0.0, 0.0, 0.0, 0.0, 0.0, 0.0, 0.0, 0.0, 0.0, 0.0, 0.0, 0.0, 0.0, 0.0, 0.0, 0.0, 0.0, 0.0, 0.0, 0.0, 0.0, 0.0, 0.0, 0.0, 0.0, 0.0, 0.0, 0.0, 0.0, 0.0, 0.0, 0.0, 0.0, 0.0, 0.0, 0.0, 0.0, 0.0, 0.0, 0.0, 0.0, 0.0, 0.0, 0.0, 0.0, 0.0, 0.0, 0.0, 0.0, 0.0, 0.0, 0.0, 0.0, 0.0, 0.0, 0.0, 0.0, 0.0, 0.0, 0.0, 0.0, 0.0, 0.0, 0.0, 0.0, 0.0, 0.0, 0.0, 0.0, 0.0, 0.0, 0.0, 0.0, 0.0, 0.0, 0.0, 0.0, 0.0, 0.0, 0.0, 0.0, 0.0, 0.0, 0.0, 0.0, 0.0, 0.0, 0.0, 0.0, 0.0, 0.0, 0.0, 0.0, 0.0, 0.0, 0.0, 0.0, 0.0, 0.0, 0.0, 0.0, 0.0, 0.0, 0.0, 0.0, 0.0, 0.0, 0.0, 0.0, 0.0, 0.0, 0.0, 0.0, 0.0, 0.0, 0.0, 0.0, 0.0, 0.0, 0.0, 0.0, 0.0, 0.0, 0.0, 0.0, 0.0, 0.0, 0.0, 0.0, 0.0, 0.0, 0.0, 0.0, 0.0, 0.0, 0.0, 0.0, 0.0, 0.0, 0.0, 0.0, 0.0, 0.0, 0.0, 0.0, 0.0, 0.0, 0.0, 0.0, 0.0, 0.0, 0.0, 0.0, 0.0, 0.0, 0.0, 0.0, 0.0, 0.0, 0.0, 0.0, 0.0, 0.0, 0.0, 0.0, 0.0, 0.0, 0.0, 0.0, 0.0, 0.0, 0.0, 0.0, 0.0, 0.0, 0.0, 0.0, 0.0, 0.0, 0.0, 0.0, 0.0, 0.0, 0.0, 0.0, 0.0, 0.0, 0.0, 0.0, 0.0, 0.0, 0.0, 0.0, 0.0, 0.0, 0.0, 0.0, 0.0, 0.0, 0.0, 0.0, 0.0, 0.0, 0.0, 0.0, 0.0, 0.0, 0.0, 0.0, 0.0, 0.0, 0.0, 0.0, 0.0, 0.0, 0.0, 0.0, 0.0, 0.0, 0.0, 0.0, 0.0, 0.0, 0.0, 0.0, 0.0, 0.0, 0.0, 0.0, 0.0, 0.0, 0.0, 0.0, 0.0, 0.0, 0.0, 0.0, 0.0, 0.0, 0.0, 0.0, 0.0, 0.0, 0.0, 0.0, 0.0, 0.0, 0.0, 0.0, 0.0, 0.0, 0.0, 0.0, 0.0, 0.0, 0.0, 0.0, 0.0, 0.0, 0.0, 0.0, 0.0, 0.0, 0.0, 0.0, 0.0, 0.0, 0.0, 0.0, 0.0, 0.0, 0.0, 0.0, 0.0, 0.0, 0.0, 0.0, 0.0, 0.0, 0.0, 0.0, 0.0, 0.0, 0.0, 0.0, 0.0, 0.0, 0.0, 0.0, 0.0, 0.0, 0.0, 0.0, 0.0, 0.0, 0.0, 0.0, 0.0, 0.0, 0.0, 0.0, 0.0, 0.0, 0.0, 0.0, 0.0, 0.0, 0.0, 0.0, 0.0, 0.0, 0.0, 0.0, 0.0, 0.0, 0.0, 0.0, 0.0, 0.0, 0.0, 0.0, 0.0, 0.0, 0.0, 0.0, 0.0, 0.0, 0.0, 0.0, 0.0, 0.0, 0.0, 0.0, 0.0, 0.0, 0.0, 0.0, 0.0, 0.0, 0.0, 0.0, 0.0, 0.0, 0.0, 0.0, 0.0, 0.0, 0.0, 0.0, 0.0, 0.0, 0.0, 0.0, 0.0, 0.0, 0.0, 0.0, 0.0, 0.0, 0.0, 0.0, 0.0, 0.0, 0.0, 0.0, 0.0, 0.0, 0.0, 0.0, 0.0, 0.0, 0.0, 0.0, 0.0, 0.0, 0.0, 0.0, 0.0, 0.0, 0.0, 0.0, 0.0, 0.0, 0.0, 0.0, 0.0, 0.0, 0.0, 0.0, 0.0, 0.0, 0.0, 0.0, 0.0, 0.0, 0.0, 0.0, 0.0, 0.0, 0.0, 0.0, 0.0, 0.0, 0.0, 0.0, 0.0, 0.0, 0.0, 0.0, 1.0, 0.0, 0.0, 0.0, 0.0, 0.0, 0.0, 0.0, 0.0, 0.0, 0.0, 0.0, 0.0, 0.0, 1.0, 0.0, 1.0, 0.0, 0.0, 0.0, 0.0, 0.0, 1.0, 0.0, 0.0, 0.0, 0.0, 0.0, 0.0, 0.0, 0.0, 0.0, 1.0, 0.0, 0.0, 0.0, 0.0, 0.0, 1.0, 0.0, 1.0, 0.0, 1.0, 0.0, 1.0, 0.0, 1.0, 0.0, 1.0, 0.0, 1.0, 0.0, 1.0, 0.0, 1.0, 0.0, 0.0, 0.0, 1.0, 0.0, 1.0, 0.0, 0.0, 0.0, 1.0, 0.0, 0.0, 0.0, 0.0, 0.0, 1.0, 0.0, 0.0, 0.0, 0.0, 0.0, 0.0, 0.0, 0.0, 0.0, 0.0, 0.0, 0.0, 0.0, 0.0, 0.0, 0.0, 0.0, 0.0, 0.0, 0.0, 0.0, 0.0, 0.0, 0.0, 0.0, 0.0, 0.0, 0.0, 0.0, 0.0, 0.0, 0.0, 0.0, 0.0, 0.0, 0.0, 0.0, 0.0, 0.0, 0.0, 0.0, 0.0, 0.0, 0.0, 0.0, 0.0, 0.0, 0.0, 0.0, 0.0, 0.0, 0.0, 0.0, 0.0, 0.0, 0.0, 0.0, 0.0, 0.0, 0.0, 0.0, 0.0, 0.0, 0.0, 0.0, 0.0, 0.0, 0.0, 0.0, 0.0, 0.0, 0.0, 0.0, 0.0, 0.0, 0.0, 0.0, 0.0, 0.0, 0.0, 0.0, 0.0, 0.0, 0.0, 0.0, 0.0, 0.0, 0.0, 0.0, 0.0, 0.0, 0.0, 0.0, 0.0, 0.0, 0.0, 0.0, 0.0, 0.0, 0.0, 0.0, 0.0, 0.0, 0.0, 0.0, 0.0, 0.0, 0.0, 0.0, 0.0, 0.0, 0.0, 0.0, 0.0, 0.0, 0.0, 0.0, 0.0, 0.0, 0.0, 0.0, 0.0, 0.0, 0.0, 0.0, 0.0, 0.0, 0.0, 0.0, 0.0, 0.0, 0.0, 0.0, 0.0, 0.0, 0.0, 0.0, 0.0, 0.0, 0.0, 0.0, 0.0, 0.0, 0.0])
me_plane_002.update()
me_plane_004 = bpy.data.meshes.new('Plane.004')
me_plane_004.from_pydata([(-3.536, 3.536, 9.537e-07), (-4.619, 1.913, 9.537e-07), (-5.0, 0.0, 9.537e-07), (-4.619, -1.913, 9.537e-07), (-3.536, -3.536, 9.537e-07), (-3.536, -3.536, 5.0), (-10.0, 10.0, 0.0), (-10.0, -10.0, 0.0), (-1.531, 3.696, 9.537e-07), (-2.828, 2.828, 9.537e-07), (-3.696, 1.531, 9.537e-07), (-4.0, 4.47e-09, 9.537e-07), (-3.696, -1.531, 9.537e-07), (-2.828, -2.828, 9.537e-07), (-1.531, -3.696, 9.537e-07), (0.0, -4.0, 9.537e-07), (1.531, -3.696, 9.537e-07), (2.828, -2.828, 9.537e-07), (3.696, -1.531, 9.537e-07), (4.0, 4.47e-09, 9.537e-07), (3.696, 1.531, 9.537e-07), (2.828, 2.828, 9.537e-07), (1.531, 3.696, 9.537e-07), (0.0, 4.0, -3.0), (-1.531, 3.696, -3.0), (-2.828, 2.828, -3.0), (-3.696, 1.531, -3.0), (-4.0, 4.47e-09, -3.0), (-3.696, -1.531, -3.0), (-2.828, -2.828, -3.0), (-1.531, -3.696, -3.0), (0.0, -4.0, -3.0), (1.531, -3.696, -3.0), (2.828, -2.828, -3.0), (3.696, -1.531, -3.0), (4.0, 4.47e-09, -3.0), (3.696, 1.531, -3.0), (2.828, 2.828, -3.0), (1.531, 3.696, -3.0), (0.0, 4.0, 5.0), (-1.531, 3.696, 5.0), (-2.828, 2.828, 5.0), (-3.696, 1.531, 5.0), (-4.0, 4.47e-09, 5.0), (-3.696, -1.531, 5.0), (-2.828, -2.828, 5.0), (-1.531, -3.696, 5.0), (0.0, -4.0, 5.0), (1.531, -3.696, 5.0), (2.828, -2.828, 5.0), (3.696, -1.531, 5.0), (4.0, 4.47e-09, 5.0), (3.696, 1.531, 5.0), (2.828, 2.828, 5.0), (1.531, 3.696, 5.0), (0.0, 4.0, 9.537e-07), (-3.536, 3.536, 5.0), (-4.619, 1.913, 5.0), (-5.0, 0.0, 5.0), (-4.619, -1.913, 5.0), (-10.0, 10.0, 5.0), (-10.0, -10.0, 5.0), (-18.0, 10.0, 0.0), (-18.0, -10.0, 0.0), (-18.0, 10.0, 5.0), (-18.0, -10.0, 5.0), (-2.828, 2.828, 0.9), (-3.696, 1.531, 0.9), (-4.0, 4.47e-09, 0.9), (-3.696, -1.531, 0.9), (-2.828, -2.828, 0.9), (-2.97, 2.97, 0.9), (-3.88, 1.607, 0.9), (-4.2, 1.001e-07, 0.9), (-3.88, -1.607, 0.9), (-2.97, -2.97, 0.9), (-3.696, 1.531, 1.1), (-2.828, 2.828, 1.1), (-4.0, 4.47e-09, 1.1), (-3.696, -1.531, 1.1), (-2.828, -2.828, 1.1), (-3.88, 1.607, 1.1), (-2.97, 2.97, 1.1), (-4.2, 1.001e-07, 1.1), (-3.88, -1.607, 1.1), (-2.97, -2.97, 1.1), (-10.0, 3.333, 0.0), (-10.0, -3.333, 0.0), (-25.0, -3.333, 0.0), (-25.0, 3.333, 0.0), (-10.0, 3.333, 5.0), (-10.0, -3.333, 5.0), (-25.0, -3.333, 5.0), (-25.0, 3.333, 5.0), (-30.0, -3.333, 0.0), (-30.0, 3.333, 0.0), (-30.0, -3.333, 5.0), (-30.0, 3.333, 5.0)], [], [(86, 6, 62, 89), (3, 7, 4), (6, 86, 2, 1), (0, 6, 1), (64, 62, 6, 60), (65, 61, 7, 63), (13, 29, 28, 12), (21, 37, 36, 20), (14, 30, 29, 13), (22, 38, 37, 21), (15, 31, 30, 14), (8, 24, 23, 55), (55, 23, 38, 22), (16, 32, 31, 15), (9, 25, 24, 8), (17, 33, 32, 16), (10, 26, 25, 9), (18, 34, 33, 17), (11, 27, 26, 10), (19, 35, 34, 18), (12, 28, 27, 11), (20, 36, 35, 19), (20, 52, 53, 21), (13, 45, 46, 14), (21, 53, 54, 22), (14, 46, 47, 15), (55, 39, 40, 8), (22, 54, 39, 55), (15, 47, 48, 16), (8, 40, 41, 9), (16, 48, 49, 17), (17, 49, 50, 18), (18, 50, 51, 19), (19, 51, 52, 20), (40, 39, 54, 53, 52, 51, 50, 49, 48, 47, 46, 45, 44, 43, 42, 41), (0, 9, 41, 56), (5, 45, 13, 4), (13, 12, 3, 4), (12, 11, 2, 3), (11, 10, 1, 2), (10, 9, 0, 1), (56, 41, 42, 57), (57, 42, 43, 58), (58, 43, 44, 59), (59, 44, 45, 5), (59, 5, 61), (61, 91, 58, 59), (56, 57, 60), (5, 4, 7, 61), (6, 0, 56, 60), (90, 58, 91), (87, 7, 3, 2), (91, 61, 65, 92), (66, 67, 72, 71), (69, 70, 75, 74), (67, 68, 73, 72), (68, 69, 74, 73), (77, 82, 81, 76), (79, 84, 85, 80), (76, 81, 83, 78), (78, 83, 84, 79), (72, 81, 82, 71), (70, 80, 85, 75), (67, 76, 78, 68), (71, 82, 77, 66), (73, 83, 81, 72), (68, 78, 79, 69), (74, 84, 83, 73), (69, 79, 80, 70), (66, 77, 76, 67), (75, 85, 84, 74), (92, 65, 63, 88), (64, 93, 89, 62), (92, 88, 94, 96), (60, 90, 93, 64), (90, 91, 92, 93), (7, 87, 88, 63), (87, 86, 89, 88), (58, 90, 60, 57), (2, 86, 87), (97, 96, 94, 95), (93, 92, 96, 97), (88, 89, 95, 94), (89, 93, 97, 95)])
_uv = me_plane_004.uv_layers.new(name='UVMap')
_uv.uv.foreach_set('vector', [0.0, 0.6667, 0.0, 1.0, 0.0, 1.0, 0.0, 0.6667, 0.0, 0.0, 0.0, 0.0, 0.0, 0.0, 0.0, 1.0, 0.0, 0.6667, 0.0, 1.0, 0.0, 0.0, 0.0, 0.0, 0.0, 1.0, 0.0, 0.0, 0.0, 1.0, 0.0, 1.0, 0.0, 1.0, 0.0, 1.0, 0.0, 0.0, 0.0, 0.0, 0.0, 0.0, 0.0, 0.0, 0.0, 0.0, 0.0, 0.0, 0.0, 0.0, 0.0, 0.0, 0.0, 0.0, 0.0, 0.0, 0.0, 0.0, 0.0, 0.0, 0.0, 0.0, 0.0, 0.0, 0.0, 0.0, 0.0, 0.0, 0.0, 0.0, 0.0, 0.0, 0.0, 0.0, 0.0, 0.0, 0.0, 0.0, 0.0, 0.0, 0.0, 0.0, 0.0, 0.0, 0.0, 0.0, 0.0, 0.0, 0.0, 0.0, 0.0, 0.0, 0.0, 0.0, 0.0, 0.0, 0.0, 0.0, 0.0, 0.0, 0.0, 0.0, 0.0, 0.0, 0.0, 0.0, 0.0, 0.0, 0.0, 0.0, 0.0, 0.0, 0.0, 0.0, 0.0, 0.0, 0.0, 0.0, 0.0, 0.0, 0.0, 0.0, 0.0, 0.0, 0.0, 0.0, 0.0, 0.0, 0.0, 0.0, 0.0, 0.0, 0.0, 0.0, 0.0, 0.0, 0.0, 0.0, 0.0, 0.0, 0.0, 0.0, 0.0, 0.0, 0.0, 0.0, 0.0, 0.0, 0.0, 0.0, 0.0, 0.0, 0.0, 0.0, 0.0, 0.0, 0.0, 0.0, 0.0, 0.0, 0.0, 0.0, 0.0, 0.0, 0.0, 0.0, 0.0, 0.0, 0.0, 0.0, 0.0, 0.0, 0.0, 0.0, 0.0, 0.0, 0.0, 0.0, 0.0, 0.0, 0.0, 0.0, 0.0, 0.0, 0.0, 0.0, 0.0, 0.0, 0.0, 0.0, 0.0, 0.0, 0.0, 0.0, 0.0, 0.0, 0.0, 0.0, 0.0, 0.0, 0.0, 0.0, 0.0, 0.0, 0.0, 0.0, 0.0, 0.0, 0.0, 0.0, 0.0, 0.0, 0.0, 0.0, 0.0, 0.0, 0.0, 0.0, 0.0, 0.0, 0.0, 0.0, 0.0, 0.0, 0.0, 0.0, 0.0, 0.0, 0.0, 0.0, 0.0, 0.0, 0.0, 0.0, 0.0, 0.0, 0.0, 0.0, 0.0, 0.0, 0.0, 0.0, 0.0, 0.0, 0.0, 0.0, 0.0, 0.0, 0.0, 0.0, 0.0, 0.0, 0.0, 0.0, 0.0, 0.0, 0.0, 0.0, 0.0, 0.0, 0.0, 0.0, 0.0, 0.0, 0.0, 0.0, 0.0, 0.0, 0.0, 0.0, 0.0, 0.0, 0.0, 0.0, 0.0, 0.0, 0.0, 0.0, 0.0, 0.0, 0.0, 0.0, 0.0, 0.0, 0.0, 0.0, 0.0, 0.0, 0.0, 0.0, 0.0, 0.0, 0.0, 0.0, 0.0, 0.0, 0.0, 0.0, 0.0, 0.0, 0.0, 0.0, 0.0, 0.0, 0.0, 0.0, 0.0, 0.0, 0.0, 0.0, 0.0, 0.0, 0.0, 0.0, 0.0, 0.0, 0.0, 0.0, 0.0, 0.0, 0.0, 0.0, 0.0, 0.0, 0.0, 0.0, 0.0, 0.0, 0.0, 0.0, 0.0, 0.0, 0.0, 0.0, 0.0, 0.0, 0.0, 0.0, 0.0, 0.0, 0.0, 0.0, 0.0, 0.0, 0.0, 0.0, 0.0, 0.0, 0.0, 0.0, 0.0, 0.0, 0.0, 0.0, 0.0, 0.0, 0.0, 0.0, 0.0, 0.0, 0.0, 0.0, 0.0, 0.0, 0.0, 0.0, 0.0, 0.0, 0.0, 0.0, 0.0, 0.0, 0.0, 0.0, 0.0, 0.0, 0.0, 0.0, 0.0, 0.0, 0.0, 0.0, 0.0, 0.0, 0.0, 0.0, 0.0, 0.0, 0.0, 0.3333, 0.0, 1.0, 0.0, 0.0, 0.0, 0.0, 0.0, 0.0, 0.0, 1.0, 0.0, 0.0, 0.0, 0.0, 0.0, 0.0, 0.0, 0.0, 0.0, 1.0, 0.0, 0.0, 0.0, 0.0, 0.0, 1.0, 0.0, 0.6667, 0.0, 1.0, 0.0, 0.3333, 0.0, 0.3333, 0.0, 0.0, 0.0, 0.0, 0.0, 1.0, 0.0, 0.3333, 0.0, 0.0, 0.0, 0.0, 0.0, 0.3333, 0.0, 0.0, 0.0, 0.0, 0.0, 0.0, 0.0, 0.0, 0.0, 0.0, 0.0, 0.0, 0.0, 0.0, 0.0, 0.0, 0.0, 0.0, 0.0, 0.0, 0.0, 0.0, 0.0, 0.0, 0.0, 0.0, 0.0, 0.0, 0.0, 0.0, 0.0, 0.0, 0.0, 0.0, 0.0, 0.0, 0.0, 0.0, 0.0, 0.0, 0.0, 0.0, 0.0, 0.0, 0.0, 0.0, 0.0, 0.0, 0.0, 0.0, 0.0, 0.0, 0.0, 0.0, 0.0, 0.0, 0.0, 0.0, 0.0, 0.0, 0.0, 0.0, 0.0, 0.0, 0.0, 0.0, 0.0, 0.0, 0.0, 0.0, 0.0, 0.0, 0.0, 0.0, 0.0, 0.0, 0.0, 0.0, 0.0, 0.0, 0.0, 0.0, 0.0, 0.0, 0.0, 0.0, 0.0, 0.0, 0.0, 0.0, 0.0, 0.0, 0.0, 0.0, 0.0, 0.0, 0.0, 0.0, 0.0, 0.0, 0.0, 0.0, 0.0, 0.0, 0.0, 0.0, 0.0, 0.0, 0.0, 0.0, 0.0, 0.0, 0.0, 0.0, 0.0, 0.0, 0.0, 0.0, 0.0, 0.0, 0.0, 0.0, 0.0, 0.0, 0.0, 0.0, 0.0, 0.0, 0.0, 0.0, 0.0, 0.0, 0.0, 0.0, 0.0, 0.0, 0.0, 0.0, 0.0, 0.0, 0.0, 0.0, 0.0, 0.0, 0.0, 0.3333, 0.0, 0.0, 0.0, 0.0, 0.0, 0.3333, 0.0, 1.0, 0.0, 0.6667, 0.0, 0.6667, 0.0, 1.0, 0.0, 0.3333, 0.0, 0.3333, 0.0, 0.3333, 0.0, 0.3333, 0.0, 1.0, 0.0, 0.6667, 0.0, 0.6667, 0.0, 1.0, 0.0, 0.6667, 0.0, 0.3333, 0.0, 0.3333, 0.0, 0.6667, 0.0, 0.0, 0.0, 0.3333, 0.0, 0.3333, 0.0, 0.0, 0.0, 0.3333, 0.0, 0.6667, 0.0, 0.6667, 0.0, 0.3333, 0.0, 1.0, 0.0, 0.6667, 0.0, 1.0, 0.0, 0.0, 0.0, 1.0, 0.0, 0.6667, 0.0, 0.3333, 0.0, 0.6667, 0.0, 0.3333, 0.0, 0.3333, 0.0, 0.6667, 0.0, 0.6667, 0.0, 0.3333, 0.0, 0.3333, 0.0, 0.6667, 0.0, 0.3333, 0.0, 0.6667, 0.0, 0.6667, 0.0, 0.3333, 0.0, 0.6667, 0.0, 0.6667, 0.0, 0.6667, 0.0, 0.6667])
me_plane_004.update()

# ---- objects
ob_ground_floor = bpy.data.objects.new('ground floor', me_plane)
ob_tube_entrance = bpy.data.objects.new('tube entrance', me_plane_001)
ob_railings = bpy.data.objects.new('railings', me_cube_001)
ob_tube_rooms = bpy.data.objects.new('tube rooms', me_plane_002)
ob_empty = bpy.data.objects.new('Empty', None)
ob_top_floor = bpy.data.objects.new('top floor', me_plane_004)

# ---- transforms, parenting, visibility, modifiers, constraints
ob_ground_floor.location = (0.0, 0.0, 0.0)
ob_tube_entrance.location = (-35.0, 0.0, 2.0)
ob_railings.location = (-14.1, 0.0, 3.0)
ob_railings.scale = (0.1, 10.0, 0.1)
_m = ob_railings.modifiers.new('Mirror', 'MIRROR')
_m.use_axis = (False, True, False)
ob_tube_rooms.location = (-35.0, 0.0, 15.0)
ob_tube_rooms.rotation_euler = (0.0, -0.0, 2.356)
_m = ob_tube_rooms.modifiers.new('Array', 'ARRAY')
_m.count = 5
_m.use_relative_offset = False
_m.use_merge_vertices = True
_m.use_object_offset = True
_m.offset_object = ob_empty
ob_empty.parent = ob_tube_rooms
ob_empty.matrix_parent_inverse = Matrix(((-0.5, 0.866, 0.0, -17.5), (-0.866, -0.5, -0.0, -30.31), (0.0, 0.0, 1.0, -15.0), (-0.0, 0.0, -0.0, 1.0)))
ob_empty.location = (-35.0, 0.0, 28.0)
ob_empty.rotation_euler = (0.0, -0.0, 4.451)
ob_empty.empty_display_type = 'ARROWS'
ob_empty.hide_render = True
ob_top_floor.location = (-35.0, 0.0, 80.0)
ob_top_floor.rotation_euler = (0.0, -0.0, 1.571)

# ---- collection membership
col_collection.objects.link(ob_ground_floor)
col_collection.objects.link(ob_tube_entrance)
col_collection.objects.link(ob_railings)
col_collection.objects.link(ob_tube_rooms)
col_collection.objects.link(ob_empty)
col_collection.objects.link(ob_top_floor)

# ---- scene / render settings (as saved in the file)
scene.frame_start = 1; scene.frame_end = 250; scene.frame_set(1)
scene.render.engine = 'BLENDER_EEVEE_NEXT'
scene.cycles.sampling_pattern = 'TABULATED_SOBOL'
scene.view_settings.view_transform = 'Filmic'
bpy.context.view_layer.update()

# ---- added for rendering (the .blend has no active camera and no usable light): camera, sun
cam_auto = bpy.data.cameras.new('AutoCamera')
cam_auto.lens = 50.0
cam_auto.sensor_width = 36.0
cam_auto.clip_end = 1772.74
ob_auto_camera = bpy.data.objects.new('AutoCamera', cam_auto)
scene.collection.objects.link(ob_auto_camera)
ob_auto_camera.location = (78.0793, -129.214, 122.809)
ob_auto_camera.rotation_euler = (1.09748, -7.21219e-08, 0.694738)
scene.camera = ob_auto_camera
light_auto_sun = bpy.data.lights.new('AutoSun', 'SUN')
light_auto_sun.energy = 3.0
light_auto_sun.angle = 0.0523599
ob_auto_sun = bpy.data.objects.new('AutoSun', light_auto_sun)
scene.collection.objects.link(ob_auto_sun)
ob_auto_sun.rotation_euler = (0.872665, 0.174533, 0.523599)
bpy.context.view_layer.update()
